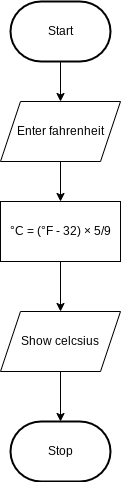

The diagram above was exported from draw.io. Its source (the exported page's mxGraphModel, read from the mxfile embedded in the PNG):
<mxGraphModel dx="630" dy="647" grid="1" gridSize="10" guides="1" tooltips="1" connect="1" arrows="1" fold="1" page="1" pageScale="1" pageWidth="850" pageHeight="1100" math="0" shadow="0">
  <root>
    <mxCell id="0" />
    <mxCell id="1" parent="0" />
    <mxCell id="4" style="edgeStyle=orthogonalEdgeStyle;html=1;rounded=0;" parent="1" source="2" target="6" edge="1">
      <mxGeometry relative="1" as="geometry">
        <mxPoint x="280" y="430" as="targetPoint" />
      </mxGeometry>
    </mxCell>
    <mxCell id="2" value="Start" style="strokeWidth=2;html=1;shape=mxgraph.flowchart.terminator;whiteSpace=wrap;" parent="1" vertex="1">
      <mxGeometry x="230" y="310" width="100" height="60" as="geometry" />
    </mxCell>
    <mxCell id="3" value="Stop" style="strokeWidth=2;html=1;shape=mxgraph.flowchart.terminator;whiteSpace=wrap;" parent="1" vertex="1">
      <mxGeometry x="230" y="730" width="100" height="60" as="geometry" />
    </mxCell>
    <mxCell id="9" style="edgeStyle=none;html=1;exitX=0.5;exitY=0;exitDx=0;exitDy=0;entryX=0.5;entryY=0;entryDx=0;entryDy=0;" edge="1" parent="1" source="6" target="7">
      <mxGeometry relative="1" as="geometry" />
    </mxCell>
    <mxCell id="6" value="Enter fahrenheit" style="shape=parallelogram;perimeter=parallelogramPerimeter;whiteSpace=wrap;html=1;fixedSize=1;direction=west;" vertex="1" parent="1">
      <mxGeometry x="220" y="410" width="120" height="60" as="geometry" />
    </mxCell>
    <mxCell id="11" style="edgeStyle=none;html=1;exitX=0.5;exitY=1;exitDx=0;exitDy=0;entryX=0.5;entryY=0;entryDx=0;entryDy=0;" edge="1" parent="1" source="7" target="10">
      <mxGeometry relative="1" as="geometry" />
    </mxCell>
    <mxCell id="7" value="°C = (°F - 32) × 5/9" style="whiteSpace=wrap;html=1;" vertex="1" parent="1">
      <mxGeometry x="220" y="510" width="120" height="60" as="geometry" />
    </mxCell>
    <mxCell id="10" value="Show celcsius" style="shape=parallelogram;perimeter=parallelogramPerimeter;whiteSpace=wrap;html=1;fixedSize=1;" vertex="1" parent="1">
      <mxGeometry x="220" y="620" width="120" height="60" as="geometry" />
    </mxCell>
    <mxCell id="12" style="edgeStyle=none;html=1;entryX=0.5;entryY=0;entryDx=0;entryDy=0;entryPerimeter=0;" edge="1" parent="1" source="10" target="3">
      <mxGeometry relative="1" as="geometry" />
    </mxCell>
  </root>
</mxGraphModel>